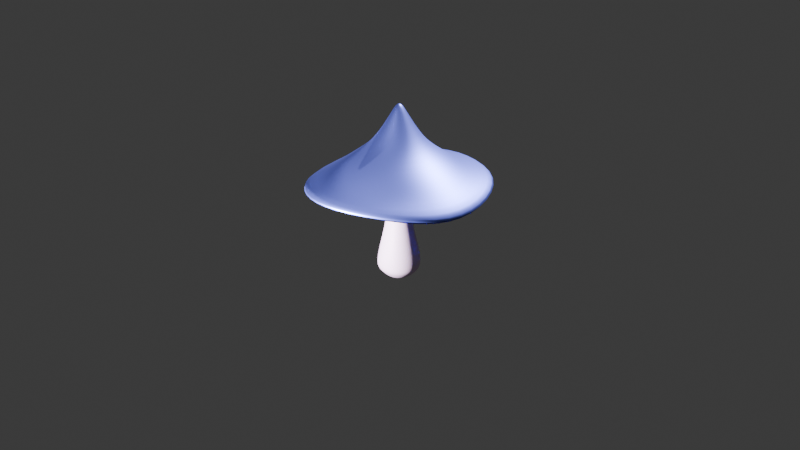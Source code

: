 # Source: blend.blend  (saved by Blender 5.0.118; exported with 4.5.12 LTS)
import bpy
from mathutils import Matrix  # noqa: F401  (used for matrix-valued properties, if any)

bpy.ops.wm.read_factory_settings(use_empty=True)
scene = bpy.context.scene
scene.name = 'Scene'

# ---- collections
col_collection = bpy.data.collections.new('Collection'); scene.collection.children.link(col_collection)

# ---- materials (node trees are filled in below, after node groups)
mat_x = bpy.data.materials.new('Шляпка')
mat_x_1 = bpy.data.materials.new('Подшляпка')
mat_x_2 = bpy.data.materials.new('нога')

# ---- material node trees
mat_x.use_nodes = True; mat_x.node_tree.nodes.clear()
_N = mat_x.node_tree.nodes; _L = mat_x.node_tree.links
n0 = _N.new('ShaderNodeOutputMaterial'); n0.name = 'Вывод материала'; n0.location = (200, 100)
n1 = _N.new('ShaderNodeBsdfMetallic'); n1.name = 'Металлик BSDF'; n1.location = (-200, 100)
n1.inputs[0].default_value = (0.2294, 0.2689, 1.0, 1.0)
_L.new(n1.outputs[0], n0.inputs[0])
n0.is_active_output = True
mat_x_1.use_nodes = True; mat_x_1.node_tree.nodes.clear()
_N = mat_x_1.node_tree.nodes; _L = mat_x_1.node_tree.links
n0 = _N.new('ShaderNodeOutputMaterial'); n0.name = 'Вывод материала'; n0.location = (200, 100)
n1 = _N.new('ShaderNodeBsdfRefraction'); n1.name = 'Преломляющий BSDF'; n1.location = (-200, 100)
n1.inputs[0].default_value = (0.2967, 0.09739, 1.0, 1.0)
_L.new(n1.outputs[0], n0.inputs[0])
n0.is_active_output = True
mat_x_2.use_nodes = True; mat_x_2.node_tree.nodes.clear()
_N = mat_x_2.node_tree.nodes; _L = mat_x_2.node_tree.links
n0 = _N.new('ShaderNodeBsdfPrincipled'); n0.name = 'Принципиальный BSDF'; n0.location = (-200, 100)
n0.inputs[0].default_value = (0.7807, 0.554, 0.8, 1.0)
n1 = _N.new('ShaderNodeOutputMaterial'); n1.name = 'Вывод материала'; n1.location = (200, 100)
_L.new(n0.outputs[0], n1.inputs[0])
n1.is_active_output = True

# ---- world
world_world = bpy.data.worlds.new('World'); scene.world = world_world
world_world.use_nodes = True; world_world.node_tree.nodes.clear()
_N = world_world.node_tree.nodes; _L = world_world.node_tree.links
n0 = _N.new('ShaderNodeOutputWorld'); n0.name = 'World Output'; n0.location = (200, 100)
n1 = _N.new('ShaderNodeBackground'); n1.name = 'Background'; n1.location = (-200, 100)
n1.inputs[0].default_value = (0.05088, 0.05088, 0.05088, 1.0)
_L.new(n1.outputs[0], n0.inputs[0])
n0.is_active_output = True
world_world.color = (0.05088, 0.05088, 0.05088)
world_world.sun_shadow_jitter_overblur = 0.0

# ---- cameras
cam_camera = bpy.data.cameras.new('Camera')
cam_camera.clip_end = 100.0
cam_camera.ortho_scale = 7.314

# ---- lights
light_light = bpy.data.lights.new('Light', 'POINT')
light_light.energy = 1000.0
light_light.shadow_soft_size = 0.1
light_x = bpy.data.lights.new('Точечный источник', 'SUN')

# ---- meshes
me_x = bpy.data.meshes.new('Сфера')
me_x.from_pydata([(0.0, 0.0, 1.248), (1.556e-08, 0.0879, 0.2442), (2.225e-08, -2.333e-08, -0.6603), (0.02544, 0.03498, 1.212), (0.07458, 0.1026, 1.07), (0.1714, 0.2359, 0.8226), (0.6743, 0.9281, 0.4035), (0.08069, 0.06168, 0.2442), (0.1494, 0.2118, -0.4803), (0.124, 0.1706, -0.5529), (0.09006, 0.124, -0.6105), (0.04735, 0.06517, -0.6476), (0.04114, 0.01337, 1.212), (0.1207, 0.0392, 1.07), (0.2774, 0.09012, 0.8226), (0.9848, 0.3145, 0.3018), (0.1306, -0.006953, 0.2442), (0.2418, 0.08464, -0.4803), (0.2006, 0.06517, -0.5529), (0.1457, 0.04735, -0.6105), (0.07661, 0.02489, -0.6476), (0.04114, -0.01335, 1.212), (0.1207, -0.03918, 1.07), (0.2774, -0.09012, 0.8226), (0.9848, -0.3254, 0.3018), (0.1306, -0.09179, 0.2442), (0.2418, -0.0725, -0.4803), (0.2006, -0.06517, -0.5529), (0.1457, -0.04735, -0.6105), (0.07661, -0.02489, -0.6476), (0.02544, -0.03496, 1.212), (0.07458, -0.1026, 1.07), (0.1714, -0.2359, 0.8226), (0.3603, -0.9782, 0.4276), (0.08069, -0.1604, 0.2442), (0.1634, -0.2197, -0.4782), (0.1271, -0.1689, -0.5548), (0.09006, -0.124, -0.6105), (0.04735, -0.06517, -0.6476), (0.0003474, -0.04312, 1.212), (0.0009601, -0.1265, 1.07), (1.867e-08, -0.2916, 0.8226), (-0.3025, -1.084, 0.4069), (-0.0362, -0.1749, 0.2442), (3.919e-08, -0.2728, -0.4782), (3.795e-08, -0.2102, -0.5548), (3.779e-08, -0.1532, -0.6105), (2.613e-08, -0.08055, -0.6476), (-0.02538, -0.03496, 1.212), (-0.07452, -0.1026, 1.07), (-0.1714, -0.2359, 0.8226), (-0.6489, -0.9388, 0.4363), (-0.08069, -0.1604, 0.2397), (-0.1634, -0.2197, -0.4782), (-0.1271, -0.1689, -0.5548), (-0.09006, -0.124, -0.6105), (-0.04735, -0.06517, -0.6476), (-0.04108, -0.01335, 1.212), (-0.1206, -0.03918, 1.07), (-0.2774, -0.09012, 0.8226), (-0.9472, -0.4817, 0.3297), (-0.118, -0.1017, 0.2397), (-0.2418, -0.0725, -0.4803), (-0.2006, -0.06517, -0.5529), (-0.1457, -0.04735, -0.6105), (-0.07661, -0.02489, -0.6476), (-0.04108, 0.01337, 1.212), (-0.1206, 0.0392, 1.07), (-0.2774, 0.09012, 0.8226), (-1.049, 0.3412, 0.3297), (-0.1306, -0.006953, 0.2442), (-0.2418, 0.08464, -0.4803), (-0.2006, 0.06517, -0.5529), (-0.1457, 0.04735, -0.6105), (-0.07661, 0.02489, -0.6476), (-0.02538, 0.03498, 1.212), (-0.07452, 0.1026, 1.07), (-0.1714, 0.2359, 0.8226), (-0.437, 1.005, 0.4035), (-0.05229, 0.07091, 0.2566), (-0.1494, 0.2118, -0.4803), (-0.124, 0.1706, -0.5529), (-0.09006, 0.124, -0.6105), (-0.04735, 0.06517, -0.6476), (3.062e-05, 0.04324, 1.212), (3.05e-05, 0.1268, 1.07), (-4.579e-08, 0.2916, 0.8226), (-1.779e-07, 1.147, 0.4035), (-1.782e-08, 0.2603, -0.4803), (-8.826e-09, 0.2109, -0.5529), (-8.826e-09, 0.1532, -0.6105), (1.837e-08, 0.08055, -0.6476), (0.4647, 0.6286, 0.4871), (0.747, 0.2401, 0.4871), (0.747, -0.2401, 0.4871), (0.3179, -0.6763, 0.4871), (0.008043, -0.777, 0.4871), (-0.4174, -0.6388, 0.4871), (-0.7309, -0.2401, 0.4871), (-0.7309, 0.2401, 0.4871), (-0.4487, 0.6286, 0.4871), (0.008042, 0.777, 0.4871), (0.3172, 0.4311, 0.6593), (0.5107, 0.1647, 0.6593), (0.5107, -0.1647, 0.6593), (0.3172, -0.4311, 0.6593), (0.003914, -0.5329, 0.6593), (-0.3093, -0.4311, 0.6593), (-0.5029, -0.1647, 0.6593), (-0.5029, 0.1647, 0.6593), (-0.3093, 0.4311, 0.6593), (0.003914, 0.5329, 0.6593), (0.06253, 0.08607, 0.07589), (0.1012, 0.03287, 0.07589), (0.1012, -0.03287, 0.07589), (0.06253, -0.08607, 0.07589), (2.073e-08, -0.1064, 0.07589), (-0.06253, -0.08607, 0.07589), (-0.1012, -0.03287, 0.07589), (-0.1012, 0.03287, 0.07589), (-0.06253, 0.08607, 0.07589), (1.064e-08, 0.1064, 0.07589), (0.4896, 0.6585, 0.329), (0.684, 0.2013, 0.2816), (0.684, -0.2432, 0.2816), (0.3769, -0.5435, 0.3356), (-0.08203, -0.6286, 0.3171), (-0.2658, -0.5333, 0.3435), (-0.5337, -0.2624, 0.2753), (-0.8087, 0.2483, 0.29), (-0.3239, 0.7306, 0.3319), (-1.177e-07, 0.8176, 0.329)], [], [(121, 1, 7, 112), (86, 85, 4, 5), (2, 91, 11), (89, 88, 8, 9), (111, 86, 5, 102), (84, 0, 3), (90, 89, 9, 10), (131, 87, 6, 122), (85, 84, 3, 4), (91, 90, 10, 11), (112, 7, 16, 113), (5, 4, 13, 14), (2, 11, 20), (9, 8, 17, 18), (102, 5, 14, 103), (3, 0, 12), (10, 9, 18, 19), (122, 6, 15, 123), (4, 3, 12, 13), (11, 10, 19, 20), (13, 12, 21, 22), (20, 19, 28, 29), (113, 16, 25, 114), (14, 13, 22, 23), (2, 20, 29), (18, 17, 26, 27), (103, 14, 23, 104), (12, 0, 21), (19, 18, 27, 28), (123, 15, 24, 124), (124, 24, 33, 125), (22, 21, 30, 31), (29, 28, 37, 38), (114, 25, 34, 115), (23, 22, 31, 32), (2, 29, 38), (27, 26, 35, 36), (104, 23, 32, 105), (21, 0, 30), (28, 27, 36, 37), (30, 0, 39), (37, 36, 45, 46), (125, 33, 42, 126), (31, 30, 39, 40), (38, 37, 46, 47), (115, 34, 43, 116), (32, 31, 40, 41), (2, 38, 47), (36, 35, 44, 45), (105, 32, 41, 106), (45, 44, 53, 54), (106, 41, 50, 107), (39, 0, 48), (46, 45, 54, 55), (126, 42, 51, 127), (40, 39, 48, 49), (47, 46, 55, 56), (116, 43, 52, 117), (41, 40, 49, 50), (2, 47, 56), (50, 49, 58, 59), (2, 56, 65), (54, 53, 62, 63), (107, 50, 59, 108), (48, 0, 57), (55, 54, 63, 64), (127, 51, 60, 128), (49, 48, 57, 58), (56, 55, 64, 65), (117, 52, 61, 118), (118, 61, 70, 119), (59, 58, 67, 68), (2, 65, 74), (63, 62, 71, 72), (108, 59, 68, 109), (57, 0, 66), (64, 63, 72, 73), (128, 60, 69, 129), (58, 57, 66, 67), (65, 64, 73, 74), (67, 66, 75, 76), (74, 73, 82, 83), (119, 70, 79, 120), (68, 67, 76, 77), (2, 74, 83), (72, 71, 80, 81), (109, 68, 77, 110), (66, 0, 75), (73, 72, 81, 82), (129, 69, 78, 130), (82, 81, 89, 90), (130, 78, 87, 131), (76, 75, 84, 85), (83, 82, 90, 91), (120, 79, 1, 121), (77, 76, 85, 86), (2, 83, 91), (81, 80, 88, 89), (110, 77, 86, 111), (75, 0, 84), (78, 100, 101, 87), (69, 99, 100, 78), (60, 98, 99, 69), (51, 97, 98, 60), (42, 96, 97, 51), (33, 95, 96, 42), (24, 94, 95, 33), (15, 93, 94, 24), (6, 92, 93, 15), (87, 101, 92, 6), (100, 110, 111, 101), (99, 109, 110, 100), (98, 108, 109, 99), (97, 107, 108, 98), (96, 106, 107, 97), (95, 105, 106, 96), (94, 104, 105, 95), (93, 103, 104, 94), (92, 102, 103, 93), (101, 111, 102, 92), (80, 120, 121, 88), (71, 119, 120, 80), (62, 118, 119, 71), (53, 117, 118, 62), (44, 116, 117, 53), (35, 115, 116, 44), (26, 114, 115, 35), (17, 113, 114, 26), (8, 112, 113, 17), (88, 121, 112, 8), (79, 130, 131, 1), (70, 129, 130, 79), (61, 128, 129, 70), (52, 127, 128, 61), (43, 126, 127, 52), (34, 125, 126, 43), (25, 124, 125, 34), (16, 123, 124, 25), (7, 122, 123, 16), (1, 131, 122, 7)])
me_x.polygons.foreach_set('use_smooth', [True] * 140)
me_x.polygons.foreach_set('material_index', [2, 0, 2, 2, 0, 0, 2, 1, 0, 2, 2, 0, 2, 2, 0, 0, 2, 1, 0, 2, 0, 2, 2, 0, 2, 2, 0, 0, 2, 1, 1, 0, 2, 2, 0, 2, 2, 0, 0, 2, 0, 2, 1, 0, 2, 2, 0, 2, 2, 0, 2, 0, 0, 2, 1, 0, 2, 2, 0, 2, 0, 2, 2, 0, 0, 2, 1, 0, 2, 2, 2, 0, 2, 2, 0, 0, 2, 1, 0, 2, 0, 2, 2, 0, 2, 2, 0, 0, 2, 1, 2, 1, 0, 2, 2, 0, 2, 2, 0, 0, 0, 0, 0, 0, 0, 0, 0, 0, 0, 0, 0, 0, 0, 0, 0, 0, 0, 0, 0, 0, 2, 2, 2, 2, 2, 2, 2, 2, 2, 2, 1, 1, 1, 1, 1, 1, 1, 1, 1, 1])
_uv = me_x.uv_layers.new(name='UVКарта')
_uv.uv.foreach_set('vector', [0.7, 0.4771, 0.7, 0.5, 0.6, 0.5, 0.6, 0.4771, 0.7, 0.7, 0.7, 0.8, 0.6, 0.8, 0.6, 0.7, 0.65, 0.0, 0.7, 0.1, 0.6, 0.1, 0.7, 0.3, 0.7, 0.4, 0.6, 0.4, 0.6, 0.3, 0.7, 0.6763, 0.7, 0.7, 0.6, 0.7, 0.6, 0.6763, 0.7, 0.9, 0.65, 1.0, 0.6, 0.9, 0.7, 0.2, 0.7, 0.3, 0.6, 0.3, 0.6, 0.2, 0.7, 0.5689, 0.7, 0.6, 0.6, 0.6, 0.6, 0.5689, 0.7, 0.8, 0.7, 0.9, 0.6, 0.9, 0.6, 0.8, 0.7, 0.1, 0.7, 0.2, 0.6, 0.2, 0.6, 0.1, 0.6, 0.4771, 0.6, 0.5, 0.5, 0.5, 0.5, 0.4771, 0.6, 0.7, 0.6, 0.8, 0.5, 0.8, 0.5, 0.7, 0.55, 0.0, 0.6, 0.1, 0.5, 0.1, 0.6, 0.3, 0.6, 0.4, 0.5, 0.4, 0.5, 0.3, 0.6, 0.6763, 0.6, 0.7, 0.5, 0.7, 0.5, 0.6763, 0.6, 0.9, 0.55, 1.0, 0.5, 0.9, 0.6, 0.2, 0.6, 0.3, 0.5, 0.3, 0.5, 0.2, 0.6, 0.5689, 0.6, 0.6, 0.5, 0.5889, 0.5, 0.5576, 0.6, 0.8, 0.6, 0.9, 0.5, 0.9, 0.5, 0.8, 0.6, 0.1, 0.6, 0.2, 0.5, 0.2, 0.5, 0.1, 0.5, 0.8, 0.5, 0.9, 0.4, 0.9, 0.4, 0.8, 0.5, 0.1, 0.5, 0.2, 0.4, 0.2, 0.4, 0.1, 0.5, 0.4771, 0.5, 0.5, 0.4, 0.5, 0.4, 0.4771, 0.5, 0.7, 0.5, 0.8, 0.4, 0.8, 0.4, 0.7, 0.45, 0.0, 0.5, 0.1, 0.4, 0.1, 0.5, 0.3, 0.5, 0.4, 0.4, 0.4, 0.4, 0.3, 0.5, 0.6763, 0.5, 0.7, 0.4, 0.7, 0.4, 0.6763, 0.5, 0.9, 0.45, 1.0, 0.4, 0.9, 0.5, 0.2, 0.5, 0.3, 0.4, 0.3, 0.4, 0.2, 0.5, 0.5576, 0.5, 0.5889, 0.4, 0.5889, 0.4, 0.5576, 0.4, 0.5576, 0.4, 0.5889, 0.2534, 0.6, 0.3, 0.5499, 0.4, 0.8, 0.4, 0.9, 0.3, 0.9, 0.3, 0.8, 0.4, 0.1, 0.4, 0.2, 0.3, 0.2, 0.3, 0.1, 0.4, 0.4771, 0.4, 0.5, 0.3, 0.5, 0.3, 0.4771, 0.4, 0.7, 0.4, 0.8, 0.3, 0.8, 0.3, 0.7, 0.35, 0.0, 0.4, 0.1, 0.3, 0.1, 0.4, 0.3, 0.4, 0.4, 0.3, 0.4, 0.3, 0.3, 0.4, 0.6763, 0.4, 0.7, 0.3, 0.7, 0.3, 0.6763, 0.4, 0.9, 0.35, 1.0, 0.3, 0.9, 0.4, 0.2, 0.4, 0.3, 0.3, 0.3, 0.3, 0.2, 0.3, 0.9, 0.25, 1.0, 0.2012, 0.9, 0.3, 0.2, 0.3, 0.3, 0.2, 0.3, 0.2, 0.2, 0.3, 0.5499, 0.2534, 0.6, 0.1551, 0.6, 0.1551, 0.5499, 0.3, 0.8, 0.3, 0.9, 0.2012, 0.9, 0.2012, 0.8, 0.3, 0.1, 0.3, 0.2, 0.2, 0.2, 0.2, 0.1, 0.3, 0.4771, 0.3, 0.5, 0.1551, 0.5, 0.2, 0.4771, 0.3, 0.7, 0.3, 0.8, 0.2012, 0.8, 0.2, 0.7, 0.25, 0.0, 0.3, 0.1, 0.2, 0.1, 0.3, 0.3, 0.3, 0.4, 0.2, 0.4, 0.2, 0.3, 0.3, 0.6763, 0.3, 0.7, 0.2, 0.7, 0.2, 0.6763, 0.2, 0.3, 0.2, 0.4, 0.1, 0.4, 0.1, 0.3, 0.2, 0.6763, 0.2, 0.7, 0.1, 0.7, 0.1, 0.6763, 0.2012, 0.9, 0.15, 1.0, 0.1, 0.9, 0.2, 0.2, 0.2, 0.3, 0.1, 0.3, 0.1, 0.2, 0.1551, 0.5499, 0.1551, 0.6, 0.1038, 0.6, 0.1018, 0.5479, 0.2012, 0.8, 0.2012, 0.9, 0.1, 0.9, 0.1, 0.8, 0.2, 0.1, 0.2, 0.2, 0.1, 0.2, 0.1, 0.1, 0.2, 0.4771, 0.1551, 0.5, 0.1, 0.5, 0.1, 0.4771, 0.2, 0.7, 0.2012, 0.8, 0.1, 0.8, 0.1, 0.7, 0.15, 0.0, 0.2, 0.1, 0.1, 0.1, 0.1, 0.7, 0.1, 0.8, 5.96e-08, 0.8, 0.0, 0.7, 0.05, 0.0, 0.1, 0.1, 0.0, 0.1, 0.1, 0.3, 0.1, 0.4, 0.0, 0.4, 0.0, 0.3, 0.1, 0.6763, 0.1, 0.7, 0.0, 0.7, 0.0, 0.6763, 0.1, 0.9, 0.05, 1.0, 0.0, 0.9, 0.1, 0.2, 0.1, 0.3, 0.0, 0.3, 5.96e-08, 0.2, 0.1018, 0.5479, 0.1038, 0.6, 0.02449, 0.6059, 0.01781, 0.5457, 0.1, 0.8, 0.1, 0.9, 0.0, 0.9, 5.96e-08, 0.8, 0.1, 0.1, 0.1, 0.2, 5.96e-08, 0.2, 0.0, 0.1, 0.1, 0.4771, 0.1, 0.5, 0.01991, 0.4997, 0.0, 0.4771, 1.0, 0.4771, 1.006, 0.4991, 0.9, 0.5, 0.9, 0.4771, 1.0, 0.7, 1.0, 0.8, 0.9, 0.8, 0.9, 0.7, 0.95, 0.0, 1.0, 0.1, 0.9, 0.1, 1.0, 0.3, 1.0, 0.4, 0.9, 0.4, 0.9, 0.3, 1.0, 0.6763, 1.0, 0.7, 0.9, 0.7, 0.9, 0.6763, 1.0, 0.9, 0.95, 1.0, 0.9, 0.9, 1.0, 0.2, 1.0, 0.3, 0.9, 0.3, 0.9, 0.2, 1.015, 0.5477, 1.033, 0.6064, 0.9, 0.6059, 0.9, 0.5706, 1.0, 0.8, 1.0, 0.9, 0.9, 0.9, 0.9, 0.8, 1.0, 0.1, 1.0, 0.2, 0.9, 0.2, 0.9, 0.1, 0.9, 0.8, 0.9, 0.9, 0.8, 0.9, 0.8, 0.8, 0.9, 0.1, 0.9, 0.2, 0.8, 0.2, 0.8, 0.1, 0.9, 0.4771, 0.9, 0.5, 0.7648, 0.5, 0.8, 0.4771, 0.9, 0.7, 0.9, 0.8, 0.8, 0.8, 0.8, 0.7, 0.85, 0.0, 0.9, 0.1, 0.8, 0.1, 0.9, 0.3, 0.9, 0.4, 0.8, 0.4, 0.8, 0.3, 0.9, 0.6763, 0.9, 0.7, 0.8, 0.7, 0.8, 0.6763, 0.9, 0.9, 0.85, 1.0, 0.8, 0.9, 0.9, 0.2, 0.9, 0.3, 0.8, 0.3, 0.8, 0.2, 0.9, 0.5706, 0.9, 0.6059, 0.7648, 0.6, 0.7648, 0.5706, 0.8, 0.2, 0.8, 0.3, 0.7, 0.3, 0.7, 0.2, 0.7648, 0.5706, 0.7648, 0.6, 0.7, 0.6, 0.7, 0.5689, 0.8, 0.8, 0.8, 0.9, 0.7, 0.9, 0.7, 0.8, 0.8, 0.1, 0.8, 0.2, 0.7, 0.2, 0.7, 0.1, 0.8, 0.4771, 0.7648, 0.5, 0.7, 0.5, 0.7, 0.4771, 0.8, 0.7, 0.8, 0.8, 0.7, 0.8, 0.7, 0.7, 0.75, 0.0, 0.8, 0.1, 0.7, 0.1, 0.8, 0.3, 0.8, 0.4, 0.7, 0.4, 0.7, 0.3, 0.8, 0.6763, 0.8, 0.7, 0.7, 0.7, 0.7, 0.6763, 0.8, 0.9, 0.75, 1.0, 0.7, 0.9, 0.7648, 0.6, 0.8, 0.6512, 0.7, 0.6512, 0.7, 0.6, 0.9, 0.6059, 0.9, 0.6512, 0.8, 0.6512, 0.7648, 0.6, 1.033, 0.6064, 1.0, 0.6512, 0.9, 0.6512, 0.9, 0.6059, 0.1038, 0.6, 0.1068, 0.6512, 0.0, 0.6512, 0.02449, 0.6059, 0.1551, 0.6, 0.2, 0.6512, 0.1068, 0.6512, 0.1038, 0.6, 0.2534, 0.6, 0.2679, 0.6512, 0.2, 0.6512, 0.1551, 0.6, 0.4, 0.5889, 0.4, 0.6512, 0.2679, 0.6512, 0.2534, 0.6, 0.5, 0.5889, 0.5, 0.6512, 0.4, 0.6512, 0.4, 0.5889, 0.6, 0.6, 0.6, 0.6512, 0.5, 0.6512, 0.5, 0.5889, 0.7, 0.6, 0.7, 0.6512, 0.6, 0.6512, 0.6, 0.6, 0.8, 0.6512, 0.8, 0.6763, 0.7, 0.6763, 0.7, 0.6512, 0.9, 0.6512, 0.9, 0.6763, 0.8, 0.6763, 0.8, 0.6512, 1.0, 0.6512, 1.0, 0.6763, 0.9, 0.6763, 0.9, 0.6512, 0.1068, 0.6512, 0.1, 0.6763, 0.0, 0.6763, 0.0, 0.6512, 0.2, 0.6512, 0.2, 0.6763, 0.1, 0.6763, 0.1068, 0.6512, 0.2679, 0.6512, 0.3, 0.6763, 0.2, 0.6763, 0.2, 0.6512, 0.4, 0.6512, 0.4, 0.6763, 0.3, 0.6763, 0.2679, 0.6512, 0.5, 0.6512, 0.5, 0.6763, 0.4, 0.6763, 0.4, 0.6512, 0.6, 0.6512, 0.6, 0.6763, 0.5, 0.6763, 0.5, 0.6512, 0.7, 0.6512, 0.7, 0.6763, 0.6, 0.6763, 0.6, 0.6512, 0.8, 0.4, 0.8, 0.4771, 0.7, 0.4771, 0.7, 0.4, 0.9, 0.4, 0.9, 0.4771, 0.8, 0.4771, 0.8, 0.4, 1.0, 0.4, 1.0, 0.4771, 0.9, 0.4771, 0.9, 0.4, 0.1, 0.4, 0.1, 0.4771, 0.0, 0.4771, 0.0, 0.4, 0.2, 0.4, 0.2, 0.4771, 0.1, 0.4771, 0.1, 0.4, 0.3, 0.4, 0.3, 0.4771, 0.2, 0.4771, 0.2, 0.4, 0.4, 0.4, 0.4, 0.4771, 0.3, 0.4771, 0.3, 0.4, 0.5, 0.4, 0.5, 0.4771, 0.4, 0.4771, 0.4, 0.4, 0.6, 0.4, 0.6, 0.4771, 0.5, 0.4771, 0.5, 0.4, 0.7, 0.4, 0.7, 0.4771, 0.6, 0.4771, 0.6, 0.4, 0.7648, 0.5, 0.7648, 0.5706, 0.7, 0.5689, 0.7, 0.5, 0.9, 0.5, 0.9, 0.5706, 0.7648, 0.5706, 0.7648, 0.5, 1.006, 0.4991, 1.015, 0.5477, 0.9, 0.5706, 0.9, 0.5, 0.1, 0.5, 0.1018, 0.5479, 0.01781, 0.5457, 0.01991, 0.4997, 0.1551, 0.5, 0.1551, 0.5499, 0.1018, 0.5479, 0.1, 0.5, 0.3, 0.5, 0.3, 0.5499, 0.1551, 0.5499, 0.1551, 0.5, 0.4, 0.5, 0.4, 0.5576, 0.3, 0.5499, 0.3, 0.5, 0.5, 0.5, 0.5, 0.5576, 0.4, 0.5576, 0.4, 0.5, 0.6, 0.5, 0.6, 0.5689, 0.5, 0.5576, 0.5, 0.5, 0.7, 0.5, 0.7, 0.5689, 0.6, 0.5689, 0.6, 0.5])
me_x.materials.append(mat_x)
me_x.materials.append(mat_x_1)
me_x.materials.append(mat_x_2)
me_x.update()

# ---- objects
ob_light = bpy.data.objects.new('Light', light_light)
ob_camera = bpy.data.objects.new('Camera', cam_camera)
ob_x = bpy.data.objects.new('Сфера', me_x)
ob_x_1 = bpy.data.objects.new('Точечный источник', light_x)

# ---- transforms, parenting, visibility, modifiers, constraints
ob_light.location = (0.06054, -1.817, 0.1243)
ob_light.rotation_euler = (0.6503, 0.05522, 1.866)
ob_light.lock_rotations_4d = False
ob_light.empty_display_type = 'ARROWS'
ob_light.color = (0.0, 0.0, 0.0, 0.0)
ob_light.lineart.crease_threshold = 0.0
ob_camera.location = (7.359, -6.926, 4.958)
ob_camera.rotation_euler = (1.109, 0.0, 0.8149)
ob_camera.lock_rotations_4d = False
ob_camera.empty_display_type = 'ARROWS'
ob_camera.color = (0.0, 0.0, 0.0, 0.0)
ob_camera.display_type = 'WIRE'
ob_camera.lineart.crease_threshold = 0.0
ob_x.location = (0.0, 0.0, 0.0)
_m = ob_x.modifiers.new('Subdivision', 'SUBSURF')
_m.levels = 3
ob_x_1.location = (-0.1974, 1.156, 2.084)
ob_x_1.rotation_euler = (2.454, -3.215, -3.181)

# ---- collection membership
col_collection.objects.link(ob_light)
col_collection.objects.link(ob_camera)
col_collection.objects.link(ob_x)
col_collection.objects.link(ob_x_1)

# ---- scene / render settings (as saved in the file)
scene.camera = ob_camera
scene.frame_start = 1; scene.frame_end = 250; scene.frame_set(1)
scene.render.engine = 'BLENDER_EEVEE_NEXT'
scene.render.film_transparent = True
scene.render.bake_bias = 0.0
scene.render.bake_samples = 0
scene.cycles.sampling_pattern = 'TABULATED_SOBOL'
scene.eevee.use_volume_custom_range = False
bpy.context.view_layer.update()
